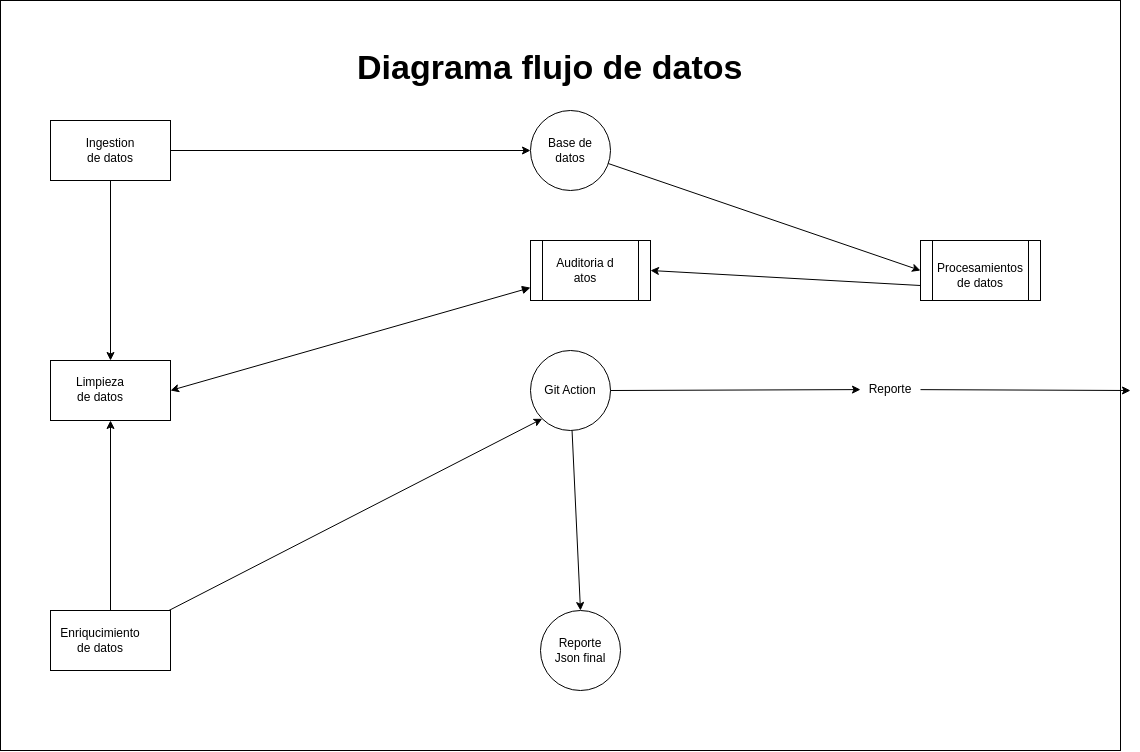

The diagram above was exported from draw.io. Its source (the exported page's mxGraphModel, read from the mxfile embedded in the PNG):
<mxGraphModel dx="1020" dy="809" grid="1" gridSize="10" guides="1" tooltips="1" connect="1" arrows="1" fold="1" page="1" pageScale="1" pageWidth="1169" pageHeight="827" math="0" shadow="0">
  <root>
    <mxCell id="0" />
    <mxCell id="1" parent="0" />
    <mxCell id="30" value="" style="rounded=0;whiteSpace=wrap;html=1;" vertex="1" parent="1">
      <mxGeometry x="30" y="40" width="1120" height="750" as="geometry" />
    </mxCell>
    <mxCell id="10" style="edgeStyle=none;html=1;entryX=0;entryY=0.5;entryDx=0;entryDy=0;" edge="1" parent="1" source="2" target="3">
      <mxGeometry relative="1" as="geometry" />
    </mxCell>
    <mxCell id="2" value="" style="rounded=0;whiteSpace=wrap;html=1;" vertex="1" parent="1">
      <mxGeometry x="80" y="160" width="120" height="60" as="geometry" />
    </mxCell>
    <mxCell id="15" style="edgeStyle=none;html=1;entryX=0;entryY=0.5;entryDx=0;entryDy=0;" edge="1" parent="1" source="3" target="14">
      <mxGeometry relative="1" as="geometry" />
    </mxCell>
    <mxCell id="3" value="" style="ellipse;whiteSpace=wrap;html=1;aspect=fixed;" vertex="1" parent="1">
      <mxGeometry x="560" y="150" width="80" height="80" as="geometry" />
    </mxCell>
    <mxCell id="25" style="edgeStyle=none;html=1;entryX=0;entryY=1;entryDx=0;entryDy=0;" edge="1" parent="1" source="4" target="6">
      <mxGeometry relative="1" as="geometry" />
    </mxCell>
    <mxCell id="4" value="" style="rounded=0;whiteSpace=wrap;html=1;" vertex="1" parent="1">
      <mxGeometry x="80" y="650" width="120" height="60" as="geometry" />
    </mxCell>
    <mxCell id="5" value="" style="ellipse;whiteSpace=wrap;html=1;aspect=fixed;" vertex="1" parent="1">
      <mxGeometry x="570" y="650" width="80" height="80" as="geometry" />
    </mxCell>
    <mxCell id="17" style="edgeStyle=none;html=1;" edge="1" parent="1" source="18">
      <mxGeometry relative="1" as="geometry">
        <mxPoint x="1160" y="430" as="targetPoint" />
      </mxGeometry>
    </mxCell>
    <mxCell id="29" style="edgeStyle=none;html=1;entryX=0.5;entryY=0;entryDx=0;entryDy=0;" edge="1" parent="1" source="6" target="5">
      <mxGeometry relative="1" as="geometry" />
    </mxCell>
    <mxCell id="6" value="" style="ellipse;whiteSpace=wrap;html=1;aspect=fixed;" vertex="1" parent="1">
      <mxGeometry x="560" y="390" width="80" height="80" as="geometry" />
    </mxCell>
    <mxCell id="26" style="edgeStyle=none;html=1;entryX=0.5;entryY=0;entryDx=0;entryDy=0;exitX=0.5;exitY=1;exitDx=0;exitDy=0;" edge="1" parent="1" source="2" target="12">
      <mxGeometry relative="1" as="geometry">
        <mxPoint x="140" y="230" as="sourcePoint" />
      </mxGeometry>
    </mxCell>
    <mxCell id="9" value="Ingestion de datos" style="text;html=1;align=center;verticalAlign=middle;whiteSpace=wrap;rounded=0;" vertex="1" parent="1">
      <mxGeometry x="110" y="175" width="60" height="30" as="geometry" />
    </mxCell>
    <mxCell id="27" style="edgeStyle=none;html=1;entryX=0.5;entryY=1;entryDx=0;entryDy=0;exitX=0.5;exitY=0;exitDx=0;exitDy=0;" edge="1" parent="1" source="4" target="12">
      <mxGeometry relative="1" as="geometry" />
    </mxCell>
    <mxCell id="11" value="Enriqucimiento de datos" style="text;html=1;align=center;verticalAlign=middle;whiteSpace=wrap;rounded=0;" vertex="1" parent="1">
      <mxGeometry x="100" y="665" width="60" height="30" as="geometry" />
    </mxCell>
    <mxCell id="12" value="" style="rounded=0;whiteSpace=wrap;html=1;" vertex="1" parent="1">
      <mxGeometry x="80" y="400" width="120" height="60" as="geometry" />
    </mxCell>
    <mxCell id="13" value="Limpieza de datos" style="text;html=1;align=center;verticalAlign=middle;whiteSpace=wrap;rounded=0;" vertex="1" parent="1">
      <mxGeometry x="100" y="413.5" width="60" height="30" as="geometry" />
    </mxCell>
    <mxCell id="14" value="" style="shape=process;whiteSpace=wrap;html=1;backgroundOutline=1;" vertex="1" parent="1">
      <mxGeometry x="950" y="280" width="120" height="60" as="geometry" />
    </mxCell>
    <mxCell id="24" style="edgeStyle=none;html=1;entryX=1;entryY=0.5;entryDx=0;entryDy=0;startArrow=block;startFill=1;" edge="1" parent="1" source="16" target="12">
      <mxGeometry relative="1" as="geometry" />
    </mxCell>
    <mxCell id="16" value="" style="shape=process;whiteSpace=wrap;html=1;backgroundOutline=1;" vertex="1" parent="1">
      <mxGeometry x="560" y="280" width="120" height="60" as="geometry" />
    </mxCell>
    <mxCell id="19" value="" style="edgeStyle=none;html=1;" edge="1" parent="1" source="6" target="18">
      <mxGeometry relative="1" as="geometry">
        <mxPoint x="1160" y="430" as="targetPoint" />
        <mxPoint x="640" y="430" as="sourcePoint" />
      </mxGeometry>
    </mxCell>
    <mxCell id="18" value="Reporte" style="text;html=1;align=center;verticalAlign=middle;whiteSpace=wrap;rounded=0;" vertex="1" parent="1">
      <mxGeometry x="890" y="414" width="60" height="30" as="geometry" />
    </mxCell>
    <mxCell id="20" value="Base de datos" style="text;html=1;align=center;verticalAlign=middle;whiteSpace=wrap;rounded=0;" vertex="1" parent="1">
      <mxGeometry x="570" y="175" width="60" height="30" as="geometry" />
    </mxCell>
    <mxCell id="21" value="Auditoria d atos" style="text;html=1;align=center;verticalAlign=middle;whiteSpace=wrap;rounded=0;" vertex="1" parent="1">
      <mxGeometry x="585" y="295" width="60" height="30" as="geometry" />
    </mxCell>
    <mxCell id="23" style="edgeStyle=none;html=1;entryX=1;entryY=0.5;entryDx=0;entryDy=0;exitX=0;exitY=0.75;exitDx=0;exitDy=0;" edge="1" parent="1" source="14" target="16">
      <mxGeometry relative="1" as="geometry" />
    </mxCell>
    <mxCell id="22" value="Procesamientos de datos" style="text;html=1;align=center;verticalAlign=middle;whiteSpace=wrap;rounded=0;" vertex="1" parent="1">
      <mxGeometry x="980" y="300" width="60" height="30" as="geometry" />
    </mxCell>
    <mxCell id="28" value="Git Action" style="text;html=1;align=center;verticalAlign=middle;whiteSpace=wrap;rounded=0;" vertex="1" parent="1">
      <mxGeometry x="570" y="415" width="60" height="30" as="geometry" />
    </mxCell>
    <mxCell id="31" value="Reporte Json final" style="text;html=1;align=center;verticalAlign=middle;whiteSpace=wrap;rounded=0;" vertex="1" parent="1">
      <mxGeometry x="580" y="675" width="60" height="30" as="geometry" />
    </mxCell>
    <mxCell id="33" value="&lt;h1 style=&quot;margin-top: 0px;&quot;&gt;Diagrama flujo de datos&lt;/h1&gt;" style="text;html=1;whiteSpace=wrap;overflow=hidden;rounded=0;fontStyle=1;fontSize=17;" vertex="1" parent="1">
      <mxGeometry x="385" y="80" width="400" height="50" as="geometry" />
    </mxCell>
  </root>
</mxGraphModel>